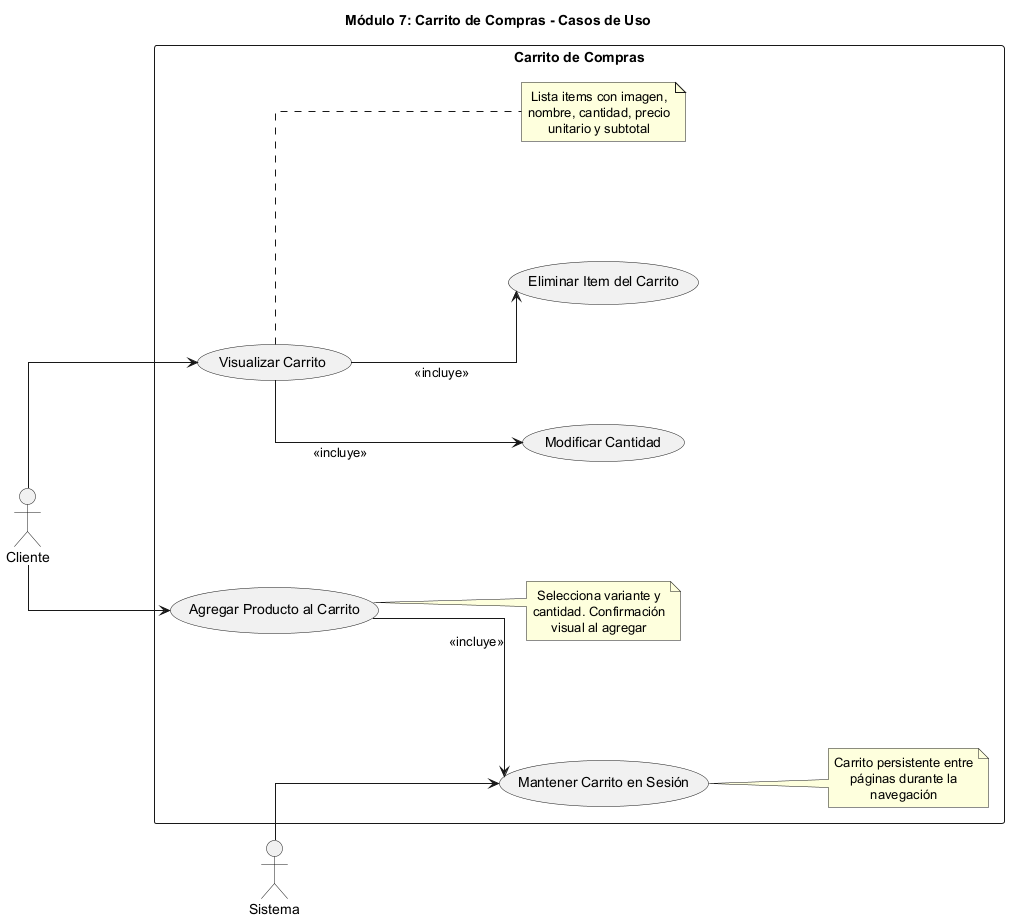

The diagram above was rendered by PlantUML. Its source (embedded in the PNG):
@startuml
title Módulo 7: Carrito de Compras - Casos de Uso

skinparam linetype ortho
skinparam defaultTextAlignment center
skinparam nodeSep 120
skinparam rankSep 120

left to right direction

actor "Cliente" as C
actor "Sistema" as S

rectangle "Carrito de Compras" {
  usecase "Agregar Producto al Carrito" as UC1
  usecase "Visualizar Carrito" as UC2
  usecase "Modificar Cantidad" as UC3
  usecase "Eliminar Item del Carrito" as UC4
  usecase "Mantener Carrito en Sesión" as UC5

  C --> UC1
  C --> UC2

  S --> UC5

  UC1 --> UC5 : <<incluye>>
  UC2 --> UC3 : <<incluye>>
  UC2 --> UC4 : <<incluye>>

  note right of UC1
    Selecciona variante y
    cantidad. Confirmación
    visual al agregar
  end note

  note right of UC2
    Lista items con imagen,
    nombre, cantidad, precio
    unitario y subtotal
  end note

  note right of UC5
    Carrito persistente entre
    páginas durante la
    navegación
  end note
}

@enduml